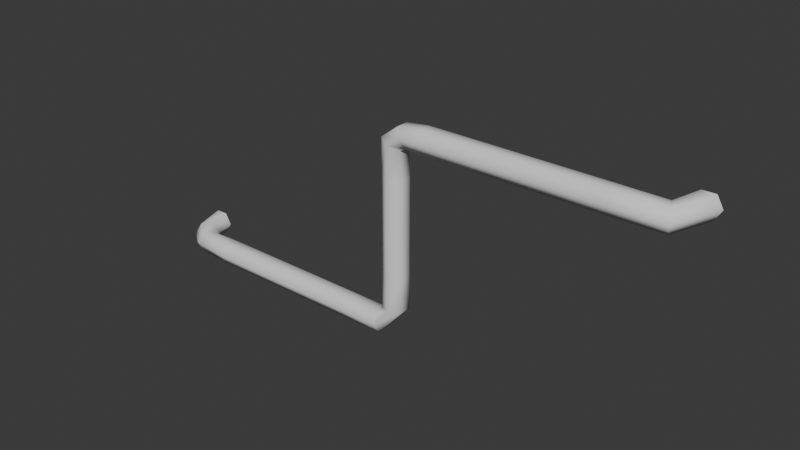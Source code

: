 # Source: Pipe5.blend  (saved by Blender 4.1.24; exported with 4.5.12 LTS)
import bpy
from mathutils import Matrix  # noqa: F401  (used for matrix-valued properties, if any)

bpy.ops.wm.read_factory_settings(use_empty=True)
scene = bpy.context.scene
scene.name = 'Scene'

# ---- collections
col_collection = bpy.data.collections.new('Collection'); scene.collection.children.link(col_collection)

# ---- world
world_world = bpy.data.worlds.new('World'); scene.world = world_world
world_world.use_nodes = True; world_world.node_tree.nodes.clear()
_N = world_world.node_tree.nodes; _L = world_world.node_tree.links
n0 = _N.new('ShaderNodeOutputWorld'); n0.name = 'World Output'; n0.location = (300, 300)
n1 = _N.new('ShaderNodeBackground'); n1.name = 'Background'; n1.location = (10, 300)
n1.inputs[0].default_value = (0.05088, 0.05088, 0.05088, 1.0)
_L.new(n1.outputs[0], n0.inputs[0])
n0.is_active_output = True
world_world.color = (0.05088, 0.05088, 0.05088)
world_world.use_sun_shadow = False
world_world.sun_shadow_jitter_overblur = 0.0

# ---- meshes
me_nurbspath = bpy.data.meshes.new('NurbsPath')
me_nurbspath.from_pydata([(-1.819, 0.02864, -8.568e-08), (-1.851, -0.00318, -0.07794), (-1.914, -0.06682, -0.07794), (-1.946, -0.09864, 7.264e-08), (-1.914, -0.06682, 0.07794), (-1.851, -0.00318, 0.07794), (-1.648, 0.01, 0.07794), (-1.648, -0.08, 0.07794), (-1.648, -0.125, 7.264e-08), (-1.648, -0.08, -0.07794), (-1.648, 0.01, -0.07794), (-1.648, 0.055, -8.568e-08), (-1.351, 0.01, 0.07794), (-1.351, -0.08, 0.07794), (-1.351, -0.125, 7.264e-08), (-1.351, -0.08, -0.07794), (-1.351, 0.01, -0.07794), (-1.351, 0.055, -8.568e-08), (-1.055, 0.01, 0.07794), (-1.055, -0.08, 0.07794), (-1.055, -0.125, 7.264e-08), (-1.055, -0.08, -0.07794), (-1.055, 0.01, -0.07794), (-1.055, 0.055, -8.568e-08), (-0.7585, 0.01, 0.07794), (-0.7585, -0.08, 0.07794), (-0.7585, -0.125, 7.264e-08), (-0.7585, -0.08, -0.07794), (-0.7585, 0.01, -0.07794), (-0.7585, 0.055, -8.568e-08), (-0.4622, 0.01, 0.07794), (-0.4622, -0.08, 0.07794), (-0.4622, -0.125, 7.264e-08), (-0.4622, -0.08, -0.07794), (-0.4622, 0.01, -0.07794), (-0.4622, 0.055, -8.568e-08), (-0.1735, 0.01, 0.07757), (-0.1735, -0.08, 0.07757), (-0.1659, -0.125, 7.078e-08), (-0.1583, -0.08, -0.07757), (-0.1583, 0.01, -0.07757), (-0.1659, 0.055, -8.568e-08), (-0.1253, 0.01, 0.141), (-0.1253, -0.08, 0.141), (-0.04734, -0.125, 0.141), (0.0306, -0.08, 0.141), (0.0306, 0.01, 0.141), (-0.04734, 0.055, 0.141), (-0.1253, 0.01, 0.3759), (-0.1253, -0.08, 0.3759), (-0.04734, -0.125, 0.3759), (0.0306, -0.08, 0.3759), (0.0306, 0.01, 0.3759), (-0.04734, 0.055, 0.3759), (-0.1253, 0.01, 0.6108), (-0.1253, -0.08, 0.6108), (-0.04734, -0.125, 0.6108), (0.0306, -0.08, 0.6108), (0.0306, 0.01, 0.6108), (-0.04734, 0.055, 0.6108), (-0.1253, 0.01, 0.8458), (-0.1253, -0.08, 0.8458), (-0.04734, -0.125, 0.8458), (0.0306, -0.08, 0.8458), (0.0306, 0.01, 0.8458), (-0.04734, 0.055, 0.8458), (-0.1253, 0.01, 1.081), (-0.1253, -0.08, 1.081), (-0.04734, -0.125, 1.081), (0.0306, -0.08, 1.081), (0.0306, 0.01, 1.081), (-0.04734, 0.055, 1.081), (-0.1201, 0.01, 1.344), (-0.1201, -0.08, 1.344), (-0.04734, -0.125, 1.316), (0.0254, -0.08, 1.288), (0.0254, 0.01, 1.288), (-0.04734, 0.055, 1.316), (0.1755, 0.01, 1.464), (0.1755, -0.08, 1.464), (0.1755, -0.125, 1.386), (0.1755, -0.08, 1.308), (0.1755, 0.01, 1.308), (0.1755, 0.055, 1.386), (0.4939, 0.01, 1.464), (0.4939, -0.08, 1.464), (0.4939, -0.125, 1.386), (0.4939, -0.08, 1.308), (0.4939, 0.01, 1.308), (0.4939, 0.055, 1.386), (0.8122, 0.01, 1.464), (0.8122, -0.08, 1.464), (0.8122, -0.125, 1.386), (0.8122, -0.08, 1.308), (0.8122, 0.01, 1.308), (0.8122, 0.055, 1.386), (1.131, 0.01, 1.464), (1.131, -0.08, 1.464), (1.131, -0.125, 1.386), (1.131, -0.08, 1.308), (1.131, 0.01, 1.308), (1.131, 0.055, 1.386), (1.449, 0.01, 1.464), (1.449, -0.08, 1.464), (1.449, -0.125, 1.386), (1.449, -0.08, 1.308), (1.449, 0.01, 1.308), (1.449, 0.055, 1.386), (1.763, 0.008952, 1.464), (1.803, -0.07161, 1.464), (1.823, -0.1119, 1.386), (1.803, -0.07161, 1.308), (1.763, 0.008952, 1.308), (1.743, 0.04923, 1.386), (1.821, 0.2248, 1.464), (1.911, 0.2248, 1.464), (1.956, 0.2248, 1.386), (1.911, 0.2248, 1.308), (1.821, 0.2248, 1.308), (1.776, 0.2248, 1.386), (-1.973, 0.08555, 0.08048), (-2.037, 0.02191, 0.08048), (-1.959, 0.2483, 0.01391), (-2.004, 0.2483, -0.06403), (-2.069, -0.009914, 0.002541), (-2.037, 0.02191, -0.0754), (-2.094, 0.2483, -0.06403), (-2.139, 0.2483, 0.01391), (-2.094, 0.2483, 0.09185), (-2.004, 0.2483, 0.09185), (-1.973, 0.08555, -0.0754), (-1.941, 0.1174, 0.002541), (0.005524, 0.01, 1.442), (0.1006, 0.01, 1.329), (0.0418, -0.125, 1.389), (0.005524, -0.08, 1.442), (0.07614, -0.08, 1.312), (0.06436, 0.055, 1.351)], [], [(21, 20, 14, 15), (23, 18, 24, 29), (31, 30, 24, 25), (43, 42, 36, 37), (55, 54, 48, 49), (77, 76, 70, 71), (67, 66, 60, 61), (33, 32, 26, 27), (45, 44, 38, 39), (9, 8, 3, 2), (7, 8, 14, 13), (15, 14, 8, 9), (16, 15, 9, 10), (17, 16, 10, 11), (0, 1, 130, 131), (8, 7, 4, 3), (15, 16, 22, 21), (19, 18, 12, 13), (20, 19, 13, 14), (16, 17, 23, 22), (19, 20, 26, 25), (18, 19, 25, 24), (29, 28, 22, 23), (57, 56, 50, 51), (28, 27, 21, 22), (29, 24, 30, 35), (39, 38, 32, 33), (27, 28, 34, 33), (32, 31, 25, 26), (28, 29, 35, 34), (31, 32, 38, 37), (35, 30, 36, 41), (30, 31, 37, 36), (41, 40, 34, 35), (69, 68, 62, 63), (40, 39, 33, 34), (41, 36, 42, 47), (51, 50, 44, 45), (39, 40, 46, 45), (44, 43, 37, 38), (40, 41, 47, 46), (43, 44, 50, 49), (47, 42, 48, 53), (42, 43, 49, 48), (53, 52, 46, 47), (52, 51, 45, 46), (53, 48, 54, 59), (63, 62, 56, 57), (51, 52, 58, 57), (56, 55, 49, 50), (52, 53, 59, 58), (55, 56, 62, 61), (59, 54, 60, 65), (54, 55, 61, 60), (65, 64, 58, 59), (64, 63, 57, 58), (65, 60, 66, 71), (75, 74, 68, 69), (63, 64, 70, 69), (68, 67, 61, 62), (64, 65, 71, 70), (67, 68, 74, 73), (71, 66, 72, 77), (136, 134, 74, 75), (66, 67, 73, 72), (2, 3, 124, 125), (93, 92, 86, 87), (105, 104, 98, 99), (76, 75, 69, 70), (137, 132, 78, 83), (87, 86, 80, 81), (136, 133, 82, 81), (134, 135, 73, 74), (133, 137, 83, 82), (79, 80, 86, 85), (83, 78, 84, 89), (91, 90, 84, 85), (78, 79, 85, 84), (89, 88, 82, 83), (117, 116, 110, 111), (88, 87, 81, 82), (89, 84, 90, 95), (99, 98, 92, 93), (87, 88, 94, 93), (92, 91, 85, 86), (88, 89, 95, 94), (91, 92, 98, 97), (95, 90, 96, 101), (103, 102, 96, 97), (90, 91, 97, 96), (101, 100, 94, 95), (100, 99, 93, 94), (101, 96, 102, 107), (111, 110, 104, 105), (99, 100, 106, 105), (104, 103, 97, 98), (100, 101, 107, 106), (103, 104, 110, 109), (107, 102, 108, 113), (115, 114, 108, 109), (102, 103, 109, 108), (113, 112, 106, 107), (112, 111, 105, 106), (113, 108, 114, 119), (111, 112, 118, 117), (116, 115, 109, 110), (112, 113, 119, 118), (17, 12, 18, 23), (130, 125, 126, 123), (124, 121, 128, 127), (4, 5, 120, 121), (131, 130, 123, 122), (125, 124, 127, 126), (121, 120, 129, 128), (27, 26, 20, 21), (120, 131, 122, 129), (11, 10, 1, 0), (11, 6, 12, 17), (6, 7, 13, 12), (5, 0, 131, 120), (1, 2, 125, 130), (6, 11, 0, 5), (10, 9, 2, 1), (7, 6, 5, 4), (3, 4, 121, 124), (135, 132, 72, 73), (79, 78, 132, 135), (76, 77, 137, 133), (80, 79, 135, 134), (75, 76, 133, 136), (77, 72, 132, 137), (81, 80, 134, 136)])
me_nurbspath.polygons.foreach_set('use_smooth', [True] * 132)
_uv = me_nurbspath.uv_layers.new(name='UVMap')
_uv.uv.foreach_set('vector', [0.1395, 0.3023, 0.1395, 0.3127, 0.09988, 0.3127, 0.09988, 0.3023, 0.1395, 0.3127, 0.1395, 0.3231, 0.1791, 0.3231, 0.1791, 0.3127, 0.2187, 0.366, 0.2187, 0.378, 0.1791, 0.378, 0.1791, 0.366, 0.3329, 0.3315, 0.3449, 0.3315, 0.3449, 0.3231, 0.3329, 0.3231, 0.3329, 0.3944, 0.3449, 0.3944, 0.3449, 0.363, 0.3329, 0.363, 0.2742, 0.4886, 0.2839, 0.4849, 0.2846, 0.4572, 0.2742, 0.4572, 0.3329, 0.4572, 0.3449, 0.4572, 0.3449, 0.4258, 0.3329, 0.4258, 0.2187, 0.3023, 0.2187, 0.3127, 0.1791, 0.3127, 0.1791, 0.3023, 0.2846, 0.3315, 0.2742, 0.3315, 0.2584, 0.3127, 0.2594, 0.3023, 0.06026, 0.3023, 0.06026, 0.3127, 0.06026, 0.3127, 0.06026, 0.3023, 0.06026, 0.3231, 0.06026, 0.3127, 0.09988, 0.3127, 0.09988, 0.3231, 0.09988, 0.3023, 0.09988, 0.3127, 0.06026, 0.3127, 0.06026, 0.3023, 0.09988, 0.378, 0.09988, 0.366, 0.06026, 0.366, 0.06026, 0.378, 0.09988, 0.3127, 0.09988, 0.3023, 0.06026, 0.3023, 0.06026, 0.3127, 0.06026, 0.3127, 0.06026, 0.3023, 0.06026, 0.3023, 0.06026, 0.3127, 0.06026, 0.3127, 0.06026, 0.3231, 0.06026, 0.3231, 0.06026, 0.3127, 0.09988, 0.366, 0.09988, 0.378, 0.1395, 0.378, 0.1395, 0.366, 0.1395, 0.366, 0.1395, 0.378, 0.09988, 0.378, 0.09988, 0.366, 0.1395, 0.3127, 0.1395, 0.3231, 0.09988, 0.3231, 0.09988, 0.3127, 0.09988, 0.3023, 0.09988, 0.3127, 0.1395, 0.3127, 0.1395, 0.3023, 0.1395, 0.3231, 0.1395, 0.3127, 0.1791, 0.3127, 0.1791, 0.3231, 0.1395, 0.378, 0.1395, 0.366, 0.1791, 0.366, 0.1791, 0.378, 0.1791, 0.3127, 0.1791, 0.3023, 0.1395, 0.3023, 0.1395, 0.3127, 0.2846, 0.3944, 0.2742, 0.3944, 0.2742, 0.363, 0.2846, 0.363, 0.1791, 0.378, 0.1791, 0.366, 0.1395, 0.366, 0.1395, 0.378, 0.1791, 0.3127, 0.1791, 0.3231, 0.2187, 0.3231, 0.2187, 0.3127, 0.2594, 0.3023, 0.2584, 0.3127, 0.2187, 0.3127, 0.2187, 0.3023, 0.1791, 0.366, 0.1791, 0.378, 0.2187, 0.378, 0.2187, 0.366, 0.2187, 0.3127, 0.2187, 0.3231, 0.1791, 0.3231, 0.1791, 0.3127, 0.1791, 0.3023, 0.1791, 0.3127, 0.2187, 0.3127, 0.2187, 0.3023, 0.2187, 0.3231, 0.2187, 0.3127, 0.2584, 0.3127, 0.2574, 0.3231, 0.2187, 0.3127, 0.2187, 0.3231, 0.2574, 0.3231, 0.2584, 0.3127, 0.2187, 0.378, 0.2187, 0.366, 0.2574, 0.366, 0.2574, 0.378, 0.2584, 0.3127, 0.2594, 0.3023, 0.2187, 0.3023, 0.2187, 0.3127, 0.2846, 0.4572, 0.2742, 0.4572, 0.2742, 0.4258, 0.2846, 0.4258, 0.2594, 0.378, 0.2594, 0.366, 0.2187, 0.366, 0.2187, 0.378, 0.2584, 0.3127, 0.2574, 0.3231, 0.2638, 0.3315, 0.2742, 0.3315, 0.2846, 0.363, 0.2742, 0.363, 0.2742, 0.3315, 0.2846, 0.3315, 0.3329, 0.3023, 0.3449, 0.3023, 0.3449, 0.3315, 0.3329, 0.3315, 0.2742, 0.3315, 0.2638, 0.3315, 0.2574, 0.3231, 0.2584, 0.3127, 0.2594, 0.3023, 0.2584, 0.3127, 0.2742, 0.3315, 0.2846, 0.3315, 0.2638, 0.3315, 0.2742, 0.3315, 0.2742, 0.363, 0.2638, 0.363, 0.2742, 0.3315, 0.2638, 0.3315, 0.2638, 0.363, 0.2742, 0.363, 0.3449, 0.3315, 0.3329, 0.3315, 0.3329, 0.363, 0.3449, 0.363, 0.2742, 0.363, 0.2846, 0.363, 0.2846, 0.3315, 0.2742, 0.3315, 0.3449, 0.363, 0.3329, 0.363, 0.3329, 0.3315, 0.3449, 0.3315, 0.2742, 0.363, 0.2638, 0.363, 0.2638, 0.3944, 0.2742, 0.3944, 0.2846, 0.4258, 0.2742, 0.4258, 0.2742, 0.3944, 0.2846, 0.3944, 0.3329, 0.363, 0.3449, 0.363, 0.3449, 0.3944, 0.3329, 0.3944, 0.2742, 0.3944, 0.2638, 0.3944, 0.2638, 0.363, 0.2742, 0.363, 0.2846, 0.363, 0.2742, 0.363, 0.2742, 0.3944, 0.2846, 0.3944, 0.2638, 0.3944, 0.2742, 0.3944, 0.2742, 0.4258, 0.2638, 0.4258, 0.2742, 0.3944, 0.2638, 0.3944, 0.2638, 0.4258, 0.2742, 0.4258, 0.3449, 0.3944, 0.3329, 0.3944, 0.3329, 0.4258, 0.3449, 0.4258, 0.2742, 0.4258, 0.2846, 0.4258, 0.2846, 0.3944, 0.2742, 0.3944, 0.3449, 0.4258, 0.3329, 0.4258, 0.3329, 0.3944, 0.3449, 0.3944, 0.2742, 0.4258, 0.2638, 0.4258, 0.2638, 0.4572, 0.2742, 0.4572, 0.2839, 0.4849, 0.2742, 0.4886, 0.2742, 0.4572, 0.2846, 0.4572, 0.3329, 0.4258, 0.3449, 0.4258, 0.3449, 0.4572, 0.3329, 0.4572, 0.2742, 0.4572, 0.2638, 0.4572, 0.2638, 0.4258, 0.2742, 0.4258, 0.2846, 0.4258, 0.2742, 0.4258, 0.2742, 0.4572, 0.2846, 0.4572, 0.2638, 0.4572, 0.2742, 0.4572, 0.2742, 0.4886, 0.2645, 0.4924, 0.2742, 0.4572, 0.2638, 0.4572, 0.2645, 0.4924, 0.2742, 0.4886, 0.294, 0.4862, 0.2892, 0.4933, 0.2742, 0.4886, 0.2839, 0.4849, 0.3449, 0.4572, 0.3329, 0.4572, 0.3329, 0.4924, 0.3449, 0.4924, 0.06026, 0.3023, 0.06026, 0.3127, 0.06026, 0.3127, 0.06026, 0.3023, 0.3892, 0.4876, 0.3892, 0.498, 0.3466, 0.498, 0.3466, 0.4876, 0.4743, 0.4876, 0.4743, 0.498, 0.4317, 0.498, 0.4317, 0.4876, 0.3449, 0.4849, 0.3329, 0.4849, 0.3329, 0.4572, 0.3449, 0.4572, 0.2892, 0.4933, 0.2843, 0.5004, 0.304, 0.5085, 0.304, 0.498, 0.3466, 0.4876, 0.3466, 0.498, 0.304, 0.498, 0.304, 0.4876, 0.294, 0.366, 0.294, 0.378, 0.304, 0.378, 0.304, 0.366, 0.2892, 0.4933, 0.2843, 0.5004, 0.2645, 0.4924, 0.2742, 0.4886, 0.294, 0.4862, 0.2892, 0.4933, 0.304, 0.498, 0.304, 0.4876, 0.304, 0.5085, 0.304, 0.498, 0.3466, 0.498, 0.3466, 0.5085, 0.304, 0.498, 0.304, 0.5085, 0.3466, 0.5085, 0.3466, 0.498, 0.3892, 0.366, 0.3892, 0.378, 0.3466, 0.378, 0.3466, 0.366, 0.304, 0.378, 0.304, 0.366, 0.3466, 0.366, 0.3466, 0.378, 0.3466, 0.498, 0.3466, 0.4876, 0.304, 0.4876, 0.304, 0.498, 0.3736, 0.4876, 0.3736, 0.498, 0.3286, 0.498, 0.334, 0.4876, 0.3466, 0.378, 0.3466, 0.366, 0.304, 0.366, 0.304, 0.378, 0.3466, 0.498, 0.3466, 0.5085, 0.3892, 0.5085, 0.3892, 0.498, 0.4317, 0.4876, 0.4317, 0.498, 0.3892, 0.498, 0.3892, 0.4876, 0.3466, 0.366, 0.3466, 0.378, 0.3892, 0.378, 0.3892, 0.366, 0.3892, 0.498, 0.3892, 0.5085, 0.3466, 0.5085, 0.3466, 0.498, 0.3466, 0.4876, 0.3466, 0.498, 0.3892, 0.498, 0.3892, 0.4876, 0.3892, 0.5085, 0.3892, 0.498, 0.4317, 0.498, 0.4317, 0.5085, 0.3892, 0.498, 0.3892, 0.5085, 0.4317, 0.5085, 0.4317, 0.498, 0.4743, 0.366, 0.4743, 0.378, 0.4317, 0.378, 0.4317, 0.366, 0.3892, 0.378, 0.3892, 0.366, 0.4317, 0.366, 0.4317, 0.378, 0.4317, 0.498, 0.4317, 0.4876, 0.3892, 0.4876, 0.3892, 0.498, 0.4317, 0.378, 0.4317, 0.366, 0.3892, 0.366, 0.3892, 0.378, 0.4317, 0.498, 0.4317, 0.5085, 0.4743, 0.5085, 0.4743, 0.498, 0.5216, 0.4876, 0.5243, 0.498, 0.4743, 0.498, 0.4743, 0.4876, 0.4317, 0.366, 0.4317, 0.378, 0.4743, 0.378, 0.4743, 0.366, 0.4743, 0.498, 0.4743, 0.5085, 0.4317, 0.5085, 0.4317, 0.498, 0.4317, 0.4876, 0.4317, 0.498, 0.4743, 0.498, 0.4743, 0.4876, 0.4743, 0.5085, 0.4743, 0.498, 0.5243, 0.498, 0.5216, 0.5085, 0.4743, 0.498, 0.4743, 0.5085, 0.5163, 0.5085, 0.5136, 0.498, 0.5361, 0.4068, 0.524, 0.4068, 0.5163, 0.3779, 0.5216, 0.3671, 0.4743, 0.378, 0.4743, 0.366, 0.5216, 0.3671, 0.5163, 0.3779, 0.5136, 0.498, 0.5163, 0.4876, 0.4743, 0.4876, 0.4743, 0.498, 0.5163, 0.3779, 0.5216, 0.3671, 0.4743, 0.366, 0.4743, 0.378, 0.3501, 0.498, 0.3448, 0.5085, 0.3736, 0.5085, 0.3736, 0.498, 0.5216, 0.3671, 0.5163, 0.3779, 0.524, 0.4068, 0.5361, 0.4068, 0.3736, 0.498, 0.3736, 0.5085, 0.334, 0.5085, 0.3286, 0.498, 0.3448, 0.4876, 0.3501, 0.498, 0.3736, 0.498, 0.3736, 0.4876, 0.09988, 0.3127, 0.09988, 0.3231, 0.1395, 0.3231, 0.1395, 0.3127, 0.06026, 0.378, 0.06026, 0.366, 0.06026, 0.366, 0.06026, 0.378, 0.06026, 0.3127, 0.06026, 0.3231, 0.06026, 0.3231, 0.06026, 0.3127, 0.06026, 0.366, 0.06026, 0.378, 0.06026, 0.378, 0.06026, 0.366, 0.06026, 0.3127, 0.06026, 0.3023, 0.06026, 0.3023, 0.06026, 0.3127, 0.06026, 0.3023, 0.06026, 0.3127, 0.06026, 0.3127, 0.06026, 0.3023, 0.06026, 0.366, 0.06026, 0.378, 0.06026, 0.378, 0.06026, 0.366, 0.1791, 0.3023, 0.1791, 0.3127, 0.1395, 0.3127, 0.1395, 0.3023, 0.06026, 0.3231, 0.06026, 0.3127, 0.06026, 0.3127, 0.06026, 0.3231, 0.06026, 0.3127, 0.06026, 0.3023, 0.06026, 0.3023, 0.06026, 0.3127, 0.06026, 0.3127, 0.06026, 0.3231, 0.09988, 0.3231, 0.09988, 0.3127, 0.06026, 0.378, 0.06026, 0.366, 0.09988, 0.366, 0.09988, 0.378, 0.06026, 0.3231, 0.06026, 0.3127, 0.06026, 0.3127, 0.06026, 0.3231, 0.06026, 0.378, 0.06026, 0.366, 0.06026, 0.366, 0.06026, 0.378, 0.06026, 0.3231, 0.06026, 0.3127, 0.06026, 0.3127, 0.06026, 0.3231, 0.06026, 0.378, 0.06026, 0.366, 0.06026, 0.366, 0.06026, 0.378, 0.06026, 0.366, 0.06026, 0.378, 0.06026, 0.378, 0.06026, 0.366, 0.06026, 0.3127, 0.06026, 0.3231, 0.06026, 0.3231, 0.06026, 0.3127, 0.2843, 0.366, 0.2843, 0.378, 0.2645, 0.378, 0.2645, 0.366, 0.304, 0.366, 0.304, 0.378, 0.2843, 0.378, 0.2843, 0.366, 0.2839, 0.4849, 0.2742, 0.4886, 0.2892, 0.4933, 0.294, 0.4862, 0.304, 0.498, 0.304, 0.5085, 0.2843, 0.5004, 0.2892, 0.4933, 0.2839, 0.366, 0.2839, 0.378, 0.294, 0.378, 0.294, 0.366, 0.2742, 0.4886, 0.2645, 0.4924, 0.2843, 0.5004, 0.2892, 0.4933, 0.304, 0.4876, 0.304, 0.498, 0.2892, 0.4933, 0.294, 0.4862])
me_nurbspath.auto_texspace = False
me_nurbspath.update()
me_nurbspath.normals_split_custom_set([tuple(v) for v in zip(*[iter([0.0, -0.5, -0.866, 0.0, -1.0, 7.887e-07, 0.0, -1.0, 8.654e-07, 0.0, -0.5, -0.866, 0.0, 1.0, -8.435e-07, 0.0, 0.5, 0.866, 0.0, 0.5, 0.866, 0.0, 1.0, -8.763e-07, 0.000458, -0.5013, 0.8653, 0.0004591, 0.501, 0.8654, 0.0, 0.5, 0.866, 0.0, -0.5, 0.866, -0.8399, -0.5181, 0.1621, -0.8398, 0.5181, 0.1621, -0.1801, 0.5318, 0.8275, -0.1801, -0.5317, 0.8275, -0.866, -0.5, 0.0, -0.866, 0.5, 0.0, -0.866, 0.5, 0.0, -0.866, -0.5, 0.0, -0.05172, 0.9984, -0.02217, 0.7825, 0.4754, -0.4021, 0.8653, 0.5012, 0.008397, -0.0175, 0.9998, 0.00325, -0.8735, -0.4868, 0.007676, -0.8735, 0.4868, 0.007675, -0.866, 0.5, 0.0, -0.866, -0.5, 0.0, 0.0004495, -0.4979, -0.8672, 0.0001814, -1.0, -0.003684, 0.0, -1.0, 7.887e-07, 0.0, -0.5, -0.866, 0.8303, -0.4462, -0.3339, 0.06014, -0.9967, -0.05453, 0.05194, -0.9973, -0.05195, 0.3492, -0.4647, -0.8137, -0.01841, -0.5105, -0.8597, -0.02679, -0.9996, -3.162e-06, -0.3771, -0.9262, 0.005, -0.187, -0.5365, -0.8229, -0.01841, -0.5105, 0.8597, -0.02679, -0.9996, -3.162e-06, 0.0, -1.0, 8.654e-07, 0.0, -0.5, 0.866, 0.0, -0.5, -0.866, 0.0, -1.0, 8.654e-07, -0.02679, -0.9996, -3.162e-06, -0.01841, -0.5105, -0.8597, 0.0, 0.5, -0.866, 0.0, -0.5, -0.866, -0.01841, -0.5105, -0.8597, -0.03658, 0.5249, -0.8504, 0.0, 1.0, -8.215e-07, 0.0, 0.5, -0.866, -0.03658, 0.5249, -0.8504, -0.0606, 0.9982, -1.639e-06, 0.1995, 0.9799, 0.00441, 0.1289, 0.3925, -0.9107, 0.3033, 0.2458, -0.9206, 0.8626, 0.5058, -0.0118, -0.02679, -0.9996, -3.162e-06, -0.01841, -0.5105, 0.8597, -0.1641, -0.5424, 0.8239, -0.3771, -0.9262, 0.005, 0.0, -0.5, -0.866, 0.0, 0.5, -0.866, 0.0, 0.5, -0.866, 0.0, -0.5, -0.866, 0.0, -0.5, 0.866, 0.0, 0.5, 0.866, 0.0, 0.5, 0.866, 0.0, -0.5, 0.866, 0.0, -1.0, 7.887e-07, 0.0, -0.5, 0.866, 0.0, -0.5, 0.866, 0.0, -1.0, 8.654e-07, 0.0, 0.5, -0.866, 0.0, 1.0, -8.215e-07, 0.0, 1.0, -8.435e-07, 0.0, 0.5, -0.866, 0.0, -0.5, 0.866, 0.0, -1.0, 7.887e-07, 0.0, -1.0, 7.887e-07, 0.0, -0.5, 0.866, 0.0, 0.5, 0.866, 0.0, -0.5, 0.866, 0.0, -0.5, 0.866, 0.0, 0.5, 0.866, 0.0, 1.0, -8.763e-07, 0.0, 0.5, -0.866, 0.0, 0.5, -0.866, 0.0, 1.0, -8.435e-07, 0.866, -0.5, 0.0, -2.3e-07, -1.0, 0.0, -2.191e-07, -1.0, 0.0, 0.866, -0.5, 0.0, 0.0, 0.5, -0.866, 0.0, -0.5, -0.866, 0.0, -0.5, -0.866, 0.0, 0.5, -0.866, 0.0, 1.0, -8.763e-07, 0.0, 0.5, 0.866, 0.0004591, 0.501, 0.8654, 0.0001814, 1.0, -0.003685, 0.3492, -0.4647, -0.8137, 0.05194, -0.9973, -0.05195, 0.0001814, -1.0, -0.003684, 0.0004495, -0.4979, -0.8672, 0.0, -0.5, -0.866, 0.0, 0.5, -0.866, 0.0004442, 0.4979, -0.8672, 0.0004495, -0.4979, -0.8672, 0.0001814, -1.0, -0.003684, 0.000458, -0.5013, 0.8653, 0.0, -0.5, 0.866, 0.0, -1.0, 7.887e-07, 0.0, 0.5, -0.866, 0.0, 1.0, -8.763e-07, 0.0001814, 1.0, -0.003685, 0.0004442, 0.4979, -0.8672, 0.000458, -0.5013, 0.8653, 0.0001814, -1.0, -0.003684, 0.05194, -0.9973, -0.05195, -0.1801, -0.5317, 0.8275, 0.0001814, 1.0, -0.003685, 0.0004591, 0.501, 0.8654, -0.1801, 0.5318, 0.8275, 0.05195, 0.9973, -0.05194, 0.0004591, 0.501, 0.8654, 0.000458, -0.5013, 0.8653, -0.1801, -0.5317, 0.8275, -0.1801, 0.5318, 0.8275, 0.05195, 0.9973, -0.05194, 0.3492, 0.4646, -0.8137, 0.0004442, 0.4979, -0.8672, 0.0001814, 1.0, -0.003685, 0.8653, -0.5012, 0.008396, -0.0175, -0.9998, 0.003248, -2.519e-07, -1.0, 0.0, 0.866, -0.5, 0.0, 0.3492, 0.4646, -0.8137, 0.3492, -0.4647, -0.8137, 0.0004495, -0.4979, -0.8672, 0.0004442, 0.4979, -0.8672, 0.05195, 0.9973, -0.05194, -0.1801, 0.5318, 0.8275, -0.8398, 0.5181, 0.1621, 0.06014, 0.9967, -0.05453, 0.866, -0.5, 0.0, -2.191e-07, -1.0, 0.0, 0.06014, -0.9967, -0.05453, 0.8303, -0.4462, -0.3339, 0.3492, -0.4647, -0.8137, 0.3492, 0.4646, -0.8137, 0.8303, 0.4462, -0.3339, 0.8303, -0.4462, -0.3339, 0.06014, -0.9967, -0.05453, -0.8399, -0.5181, 0.1621, -0.1801, -0.5317, 0.8275, 0.05194, -0.9973, -0.05195, 0.3492, 0.4646, -0.8137, 0.05195, 0.9973, -0.05194, 0.06014, 0.9967, -0.05453, 0.8303, 0.4462, -0.3339, -0.8399, -0.5181, 0.1621, 0.06014, -0.9967, -0.05453, -2.191e-07, -1.0, 0.0, -0.866, -0.5, 0.0, 0.06014, 0.9967, -0.05453, -0.8398, 0.5181, 0.1621, -0.866, 0.5, 0.0, 2.191e-07, 1.0, 0.0, -0.8398, 0.5181, 0.1621, -0.8399, -0.5181, 0.1621, -0.866, -0.5, 0.0, -0.866, 0.5, 0.0, 2.191e-07, 1.0, 0.0, 0.866, 0.5, 0.0, 0.8303, 0.4462, -0.3339, 0.06014, 0.9967, -0.05453, 0.866, 0.5, 0.0, 0.866, -0.5, 0.0, 0.8303, -0.4462, -0.3339, 0.8303, 0.4462, -0.3339, 2.191e-07, 1.0, 0.0, -0.866, 0.5, 0.0, -0.866, 0.5, 0.0, 1.972e-07, 1.0, 0.0, 0.866, -0.5, 0.0, -2.519e-07, -1.0, 0.0, -2.3e-07, -1.0, 0.0, 0.866, -0.5, 0.0, 0.866, -0.5, 0.0, 0.866, 0.5, 0.0, 0.866, 0.5, 0.0, 0.866, -0.5, 0.0, -2.3e-07, -1.0, 0.0, -0.866, -0.5, 0.0, -0.866, -0.5, 0.0, -2.191e-07, -1.0, 0.0, 0.866, 0.5, 0.0, 2.191e-07, 1.0, 0.0, 1.972e-07, 1.0, 0.0, 0.866, 0.5, 0.0, -0.866, -0.5, 0.0, -2.3e-07, -1.0, 0.0, -2.519e-07, -1.0, 0.0, -0.866, -0.5, 0.0, 1.972e-07, 1.0, 0.0, -0.866, 0.5, 0.0, -0.866, 0.5, 0.0, 1.753e-07, 1.0, 0.0, -0.866, 0.5, 0.0, -0.866, -0.5, 0.0, -0.866, -0.5, 0.0, -0.866, 0.5, 0.0, 1.753e-07, 1.0, 0.0, 0.866, 0.5, 0.0, 0.866, 0.5, 0.0, 1.972e-07, 1.0, 0.0, 0.866, 0.5, 0.0, 0.866, -0.5, 0.0, 0.866, -0.5, 0.0, 0.866, 0.5, 0.0, 1.753e-07, 1.0, 0.0, -0.866, 0.5, 0.0, -0.8735, 0.4868, 0.007675, -0.0175, 0.9998, 0.00325, 0.7906, -0.5274, -0.311, -0.05791, -0.9982, -0.01749, -0.0175, -0.9998, 0.003248, 0.8653, -0.5012, 0.008396, 0.866, -0.5, 0.0, 0.866, 0.5, 0.0, 0.8653, 0.5012, 0.008397, 0.8653, -0.5012, 0.008396, -0.0175, -0.9998, 0.003248, -0.8735, -0.4868, 0.007676, -0.866, -0.5, 0.0, -2.519e-07, -1.0, 0.0, 0.866, 0.5, 0.0, 1.753e-07, 1.0, 0.0, -0.0175, 0.9998, 0.00325, 0.8653, 0.5012, 0.008397, -0.8735, -0.4868, 0.007676, -0.0175, -0.9998, 0.003248, -0.05791, -0.9982, -0.01749, -0.7508, -0.4958, 0.4365, -0.0175, 0.9998, 0.00325, -0.8735, 0.4868, 0.007675, -0.7352, 0.5217, 0.4328, -0.05172, 0.9984, -0.02217, 0.1882, -0.4303, -0.8828, -0.01999, -0.9965, 0.08104, -0.05791, -0.9982, -0.01749, 0.7906, -0.5274, -0.311, -0.8735, 0.4868, 0.007675, -0.8735, -0.4868, 0.007676, -0.7508, -0.4958, 0.4365, -0.7352, 0.5217, 0.4328, -0.187, -0.5365, -0.8229, -0.3771, -0.9262, 0.005, -0.814, -0.5808, 0.004521, -0.4947, -0.2861, -0.8206, 0.0, -0.5, -0.866, 0.0, -1.0, 1.183e-06, 0.0, -1.0, 1.205e-06, 0.0, -0.5, -0.866, 0.008201, -0.5209, -0.8536, 0.01571, -0.9999, 3.995e-07, 0.0, -1.0, 1.172e-06, 0.0, -0.5, -0.866, 0.7825, 0.4754, -0.4021, 0.7906, -0.5274, -0.311, 0.8653, -0.5012, 0.008396, 0.8653, 0.5012, 0.008397, 0.09043, 0.9836, -0.156, -0.3502, 0.447, 0.8231, -0.06192, 0.4974, 0.8653, -0.01146, 0.9998, -0.01388, 0.0, -0.5, -0.866, 0.0, -1.0, 1.205e-06, -0.007049, -0.9998, 0.01687, -0.04124, -0.4989, -0.8657, 0.1882, -0.4303, -0.8828, 0.04621, 0.4717, -0.8805, -0.05632, 0.4746, -0.8784, -0.04124, -0.4989, -0.8657, -0.01999, -0.9965, 0.08104, -0.3137, -0.4347, 0.8442, -0.7508, -0.4958, 0.4365, -0.05791, -0.9982, -0.01749, 0.04621, 0.4717, -0.8805, 0.09043, 0.9836, -0.156, -0.01146, 0.9998, -0.01388, -0.05632, 0.4746, -0.8784, -0.05248, -0.4748, 0.8785, -0.007049, -0.9998, 0.01687, 0.0, -1.0, 1.205e-06, 0.0, -0.5, 0.866, -0.01146, 0.9998, -0.01388, -0.06192, 0.4974, 0.8653, 0.0, 0.5, 0.866, 0.0, 1.0, -8.544e-07, 0.0, -0.5, 0.866, 0.0, 0.5, 0.866, 0.0, 0.5, 0.866, 0.0, -0.5, 0.866, -0.06192, 0.4974, 0.8653, -0.05248, -0.4748, 0.8785, 0.0, -0.5, 0.866, 0.0, 0.5, 0.866, 0.0, 1.0, -8.544e-07, 0.0, 0.5, -0.866, -0.05632, 0.4746, -0.8784, -0.01146, 0.9998, -0.01388, 0.5469, -0.1105, -0.8299, 0.9802, -0.1979, -5.495e-06, 0.5593, -0.829, 1.012e-06, 0.2854, -0.4224, -0.8603, 0.0, 0.5, -0.866, 0.0, -0.5, -0.866, -0.04124, -0.4989, -0.8657, -0.05632, 0.4746, -0.8784, 0.0, 1.0, -8.544e-07, 0.0, 0.5, 0.866, 0.0, 0.5, 0.866, 0.0, 1.0, -8.544e-07, 0.0, -0.5, -0.866, 0.0, -1.0, 1.172e-06, 0.0, -1.0, 1.183e-06, 0.0, -0.5, -0.866, 0.0, -0.5, -0.866, 0.0, 0.5, -0.866, 0.0, 0.5, -0.866, 0.0, -0.5, -0.866, 0.0, -1.0, 1.183e-06, 0.0, -0.5, 0.866, 0.0, -0.5, 0.866, 0.0, -1.0, 1.205e-06, 0.0, 0.5, -0.866, 0.0, 1.0, -8.544e-07, 0.0, 1.0, -8.544e-07, 0.0, 0.5, -0.866, 0.0, -0.5, 0.866, 0.0, -1.0, 1.183e-06, 0.0, -1.0, 1.172e-06, 0.0, -0.5, 0.866, 0.0, 1.0, -8.544e-07, 0.0, 0.5, 0.866, 0.0, 0.5, 0.866, 0.0, 1.0, -8.435e-07, 0.008201, -0.5209, 0.8536, 0.002727, 0.498, 0.8672, 0.0, 0.5, 0.866, 0.0, -0.5, 0.866, 0.0, 0.5, 0.866, 0.0, -0.5, 0.866, 0.0, -0.5, 0.866, 0.0, 0.5, 0.866, 0.0, 1.0, -8.435e-07, 0.0, 0.5, -0.866, 0.0, 0.5, -0.866, 0.0, 1.0, -8.544e-07, 0.0, 0.5, -0.866, 0.0, -0.5, -0.866, 0.0, -0.5, -0.866, 0.0, 0.5, -0.866, 0.0, 1.0, -8.435e-07, 0.0, 0.5, 0.866, 0.002727, 0.498, 0.8672, 0.005625, 1.0, -8.186e-07, 0.2854, -0.4224, -0.8603, 0.5593, -0.829, 1.012e-06, 0.01571, -0.9999, 3.995e-07, 0.008201, -0.5209, -0.8536, 0.0, -0.5, -0.866, 0.0, 0.5, -0.866, 0.002726, 0.498, -0.8672, 0.008201, -0.5209, -0.8536, 0.01571, -0.9999, 3.995e-07, 0.008201, -0.5209, 0.8536, 0.0, -0.5, 0.866, 0.0, -1.0, 1.172e-06, 0.0, 0.5, -0.866, 0.0, 1.0, -8.435e-07, 0.005625, 1.0, -8.186e-07, 0.002726, 0.498, -0.8672, 0.008201, -0.5209, 0.8536, 0.01571, -0.9999, 3.995e-07, 0.5593, -0.829, 1.012e-06, 0.2854, -0.4224, 0.8603, 0.005625, 1.0, -8.186e-07, 0.002727, 0.498, 0.8672, -0.1985, 0.3606, 0.9113, -0.4823, 0.876, -2.076e-05, 0.547, -0.1106, 0.8298, -0.4944, 0.04736, 0.868, -0.1985, 0.3606, 0.9113, 0.2854, -0.4224, 0.8603, 0.002727, 0.498, 0.8672, 0.008201, -0.5209, 0.8536, 0.2854, -0.4224, 0.8603, -0.1985, 0.3606, 0.9113, -0.4823, 0.876, -2.076e-05, -0.1985, 0.3606, -0.9113, 0.002726, 0.498, -0.8672, 0.005625, 1.0, -8.186e-07, -0.1985, 0.3606, -0.9113, 0.2854, -0.4224, -0.8603, 0.008201, -0.5209, -0.8536, 0.002726, 0.498, -0.8672, -0.4823, 0.876, -2.076e-05, -0.1985, 0.3606, 0.9113, -0.4944, 0.04736, 0.868, -0.9954, 0.0957, -9.829e-06, 0.2854, -0.4224, -0.8603, -0.1985, 0.3606, -0.9113, -0.4943, 0.04741, -0.868, 0.5469, -0.1105, -0.8299, 0.9802, -0.1979, -5.495e-06, 0.547, -0.1106, 0.8298, 0.2854, -0.4224, 0.8603, 0.5593, -0.829, 1.012e-06, -0.1985, 0.3606, -0.9113, -0.4823, 0.876, -2.076e-05, -0.9954, 0.0957, -9.829e-06, -0.4943, 0.04741, -0.868, 0.0, 1.0, -8.215e-07, 0.0, 0.5, 0.866, 0.0, 0.5, 0.866, 0.0, 1.0, -8.435e-07, 0.3033, 0.2458, -0.9206, -0.4947, -0.2861, -0.8206, -0.5778, -0.1161, -0.8079, 0.4614, 0.1227, -0.8787, -0.814, -0.5808, 0.004521, -0.4668, -0.3421, 0.8155, -0.5375, -0.1946, 0.8205, -0.9647, -0.2628, 0.01499, -0.1641, -0.5424, 0.8239, 0.1411, 0.3863, 0.9115, 0.3583, 0.1878, 0.9145, -0.4668, -0.3421, 0.8155, 0.8626, 0.5058, -0.0118, 0.3033, 0.2458, -0.9206, 0.4614, 0.1227, -0.8787, 0.9882, 0.1522, 0.01982, -0.4947, -0.2861, -0.8206, -0.814, -0.5808, 0.004521, -0.9647, -0.2628, 0.01499, -0.5778, -0.1161, -0.8079, -0.4668, -0.3421, 0.8155, 0.3583, 0.1878, 0.9145, 0.4732, 0.01413, 0.8808, -0.5375, -0.1946, 0.8205, 0.0, -0.5, -0.866, 0.0, -1.0, 7.887e-07, 0.0, -1.0, 7.887e-07, 0.0, -0.5, -0.866, 0.3583, 0.1878, 0.9145, 0.8626, 0.5058, -0.0118, 0.9882, 0.1522, 0.01982, 0.4732, 0.01413, 0.8808, -0.0606, 0.9982, -1.639e-06, -0.03658, 0.5249, -0.8504, 0.1289, 0.3925, -0.9107, 0.1995, 0.9799, 0.00441, -0.0606, 0.9982, -1.639e-06, -0.03663, 0.5249, 0.8504, 0.0, 0.5, 0.866, 0.0, 1.0, -8.215e-07, -0.03663, 0.5249, 0.8504, -0.01841, -0.5105, 0.8597, 0.0, -0.5, 0.866, 0.0, 0.5, 0.866, 0.1411, 0.3863, 0.9115, 0.1995, 0.9799, 0.00441, 0.8626, 0.5058, -0.0118, 0.3583, 0.1878, 0.9145, 0.1289, 0.3925, -0.9107, -0.187, -0.5365, -0.8229, -0.4947, -0.2861, -0.8206, 0.3033, 0.2458, -0.9206, -0.03663, 0.5249, 0.8504, -0.0606, 0.9982, -1.639e-06, 0.1995, 0.9799, 0.00441, 0.1411, 0.3863, 0.9115, -0.03658, 0.5249, -0.8504, -0.01841, -0.5105, -0.8597, -0.187, -0.5365, -0.8229, 0.1289, 0.3925, -0.9107, -0.01841, -0.5105, 0.8597, -0.03663, 0.5249, 0.8504, 0.1411, 0.3863, 0.9115, -0.1641, -0.5424, 0.8239, -0.3771, -0.9262, 0.005, -0.1641, -0.5424, 0.8239, -0.4668, -0.3421, 0.8155, -0.814, -0.5808, 0.004521, -0.3137, -0.4347, 0.8442, -0.3502, 0.447, 0.8231, -0.7352, 0.5217, 0.4328, -0.7508, -0.4958, 0.4365, -0.05248, -0.4748, 0.8785, -0.06192, 0.4974, 0.8653, -0.3502, 0.447, 0.8231, -0.3137, -0.4347, 0.8442, 0.7825, 0.4754, -0.4021, -0.05172, 0.9984, -0.02217, 0.09043, 0.9836, -0.156, 0.04621, 0.4717, -0.8805, -0.007049, -0.9998, 0.01687, -0.05248, -0.4748, 0.8785, -0.3137, -0.4347, 0.8442, -0.01999, -0.9965, 0.08104, 0.7906, -0.5274, -0.311, 0.7825, 0.4754, -0.4021, 0.04621, 0.4717, -0.8805, 0.1882, -0.4303, -0.8828, -0.05172, 0.9984, -0.02217, -0.7352, 0.5217, 0.4328, -0.3502, 0.447, 0.8231, 0.09043, 0.9836, -0.156, -0.04124, -0.4989, -0.8657, -0.007049, -0.9998, 0.01687, -0.01999, -0.9965, 0.08104, 0.1882, -0.4303, -0.8828])] * 3)])

# ---- objects
ob_nurbspath = bpy.data.objects.new('NurbsPath', me_nurbspath)

# ---- transforms, parenting, visibility, modifiers, constraints
ob_nurbspath.location = (0.0, 0.0, 0.0)

# ---- collection membership
col_collection.objects.link(ob_nurbspath)

# ---- scene / render settings (as saved in the file)
scene.frame_start = 1; scene.frame_end = 250; scene.frame_set(1)
scene.render.engine = 'BLENDER_EEVEE_NEXT'
scene.cycles.sampling_pattern = 'TABULATED_SOBOL'
scene.eevee.ray_tracing_options.trace_max_roughness = 0.0
bpy.context.view_layer.update()

# ---- added for rendering (the .blend has no active camera and no usable light): camera, sun
cam_auto = bpy.data.cameras.new('AutoCamera')
cam_auto.lens = 50.0
cam_auto.sensor_width = 36.0
cam_auto.clip_end = 1000.0
ob_auto_camera = bpy.data.objects.new('AutoCamera', cam_auto)
scene.collection.objects.link(ob_auto_camera)
ob_auto_camera.location = (3.97162, -4.81403, 3.94349)
ob_auto_camera.rotation_euler = (1.09748, -7.21219e-08, 0.694738)
scene.camera = ob_auto_camera
light_auto_sun = bpy.data.lights.new('AutoSun', 'SUN')
light_auto_sun.energy = 3.0
light_auto_sun.angle = 0.0523599
ob_auto_sun = bpy.data.objects.new('AutoSun', light_auto_sun)
scene.collection.objects.link(ob_auto_sun)
ob_auto_sun.rotation_euler = (0.872665, 0.174533, 0.523599)
bpy.context.view_layer.update()
